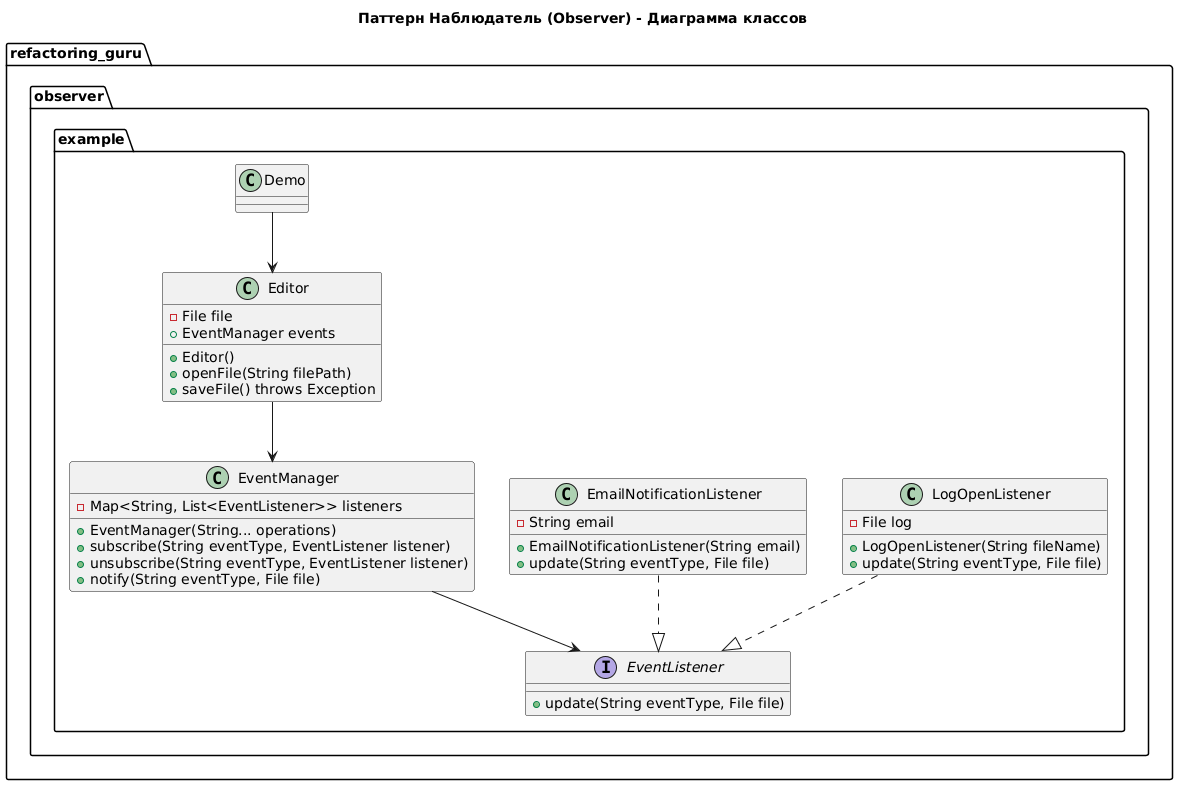

The diagram above was rendered by PlantUML. Its source (embedded in the PNG):
@startuml
!define RECTANGLE class

title Паттерн Наблюдатель (Observer) - Диаграмма классов

package "refactoring_guru.observer.example" {
    RECTANGLE Demo
    RECTANGLE Editor {
        -File file
        +EventManager events
        +Editor()
        +openFile(String filePath)
        +saveFile() throws Exception
    }
    
    interface EventListener {
        +update(String eventType, File file)
    }
    
    RECTANGLE EventManager {
        -Map<String, List<EventListener>> listeners
        +EventManager(String... operations)
        +subscribe(String eventType, EventListener listener)
        +unsubscribe(String eventType, EventListener listener)
        +notify(String eventType, File file)
    }
    
    RECTANGLE EmailNotificationListener {
        -String email
        +EmailNotificationListener(String email)
        +update(String eventType, File file)
    }
    
    RECTANGLE LogOpenListener {
        -File log
        +LogOpenListener(String fileName)
        +update(String eventType, File file)
    }
}

Demo --> Editor
Editor --> EventManager
EventManager --> EventListener
EmailNotificationListener ..|> EventListener
LogOpenListener ..|> EventListener
@enduml